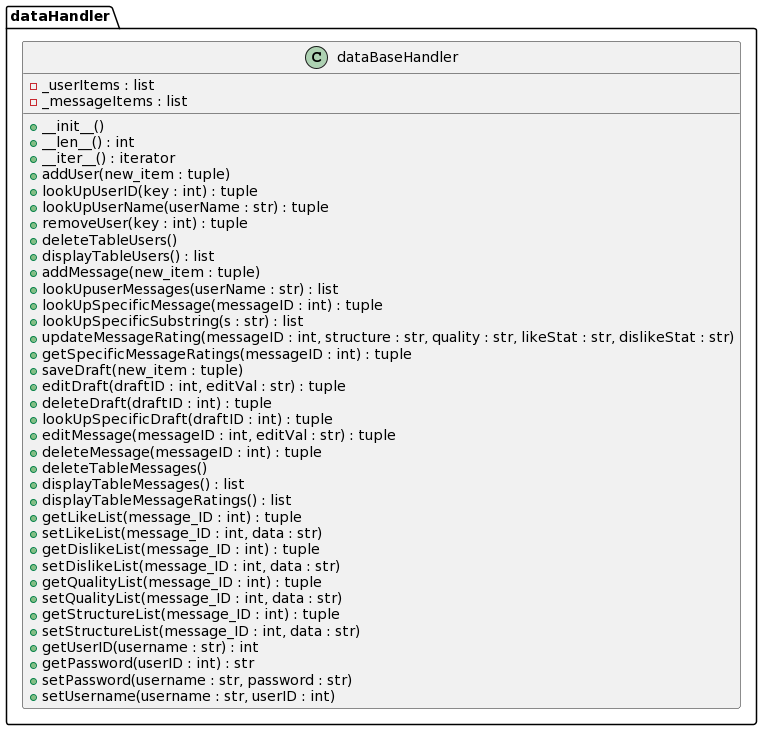

The diagram above was rendered by PlantUML. Its source (embedded in the PNG):
@startuml
package "dataHandler" {

    class dataBaseHandler {
        - _userItems : list
        - _messageItems : list

        + __init__()
        + __len__() : int
        + __iter__() : iterator
        + addUser(new_item : tuple)
        + lookUpUserID(key : int) : tuple
        + lookUpUserName(userName : str) : tuple
        + removeUser(key : int) : tuple
        + deleteTableUsers()
        + displayTableUsers() : list
        + addMessage(new_item : tuple)
        + lookUpuserMessages(userName : str) : list
        + lookUpSpecificMessage(messageID : int) : tuple
        + lookUpSpecificSubstring(s : str) : list
        + updateMessageRating(messageID : int, structure : str, quality : str, likeStat : str, dislikeStat : str)
        + getSpecificMessageRatings(messageID : int) : tuple
        + saveDraft(new_item : tuple)
        + editDraft(draftID : int, editVal : str) : tuple
        + deleteDraft(draftID : int) : tuple
        + lookUpSpecificDraft(draftID : int) : tuple
        + editMessage(messageID : int, editVal : str) : tuple
        + deleteMessage(messageID : int) : tuple
        + deleteTableMessages()
        + displayTableMessages() : list
        + displayTableMessageRatings() : list
        + getLikeList(message_ID : int) : tuple
        + setLikeList(message_ID : int, data : str)
        + getDislikeList(message_ID : int) : tuple
        + setDislikeList(message_ID : int, data : str)
        + getQualityList(message_ID : int) : tuple
        + setQualityList(message_ID : int, data : str)
        + getStructureList(message_ID : int) : tuple
        + setStructureList(message_ID : int, data : str)
        + getUserID(username : str) : int
        + getPassword(userID : int) : str
        + setPassword(username : str, password : str)
        + setUsername(username : str, userID : int)
    }

}
@enduml